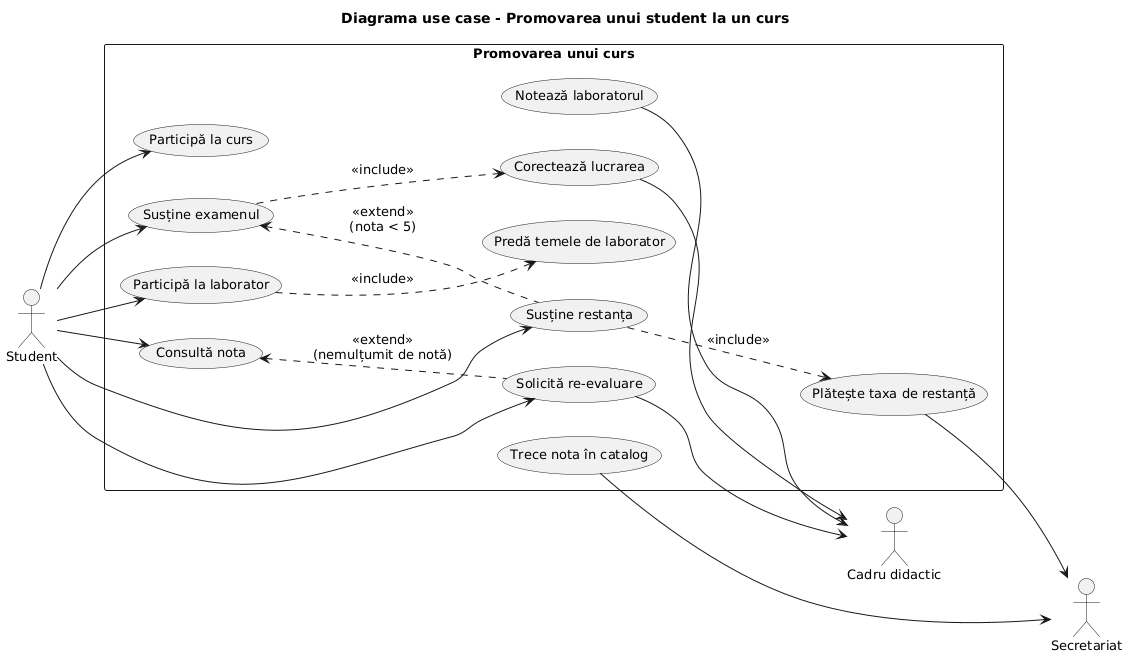

The diagram above was rendered by PlantUML. Its source (embedded in the PNG):
@startuml
skinparam defaultFontName Arial
skinparam defaultFontSize 13
left to right direction
title Diagrama use case - Promovarea unui student la un curs

actor Student
actor "Cadru didactic" as Prof
actor Secretariat

rectangle "Promovarea unui curs" {
  usecase "Participă la curs" as UC1
  usecase "Participă la laborator" as UC2
  usecase "Susține examenul" as UC4
  usecase "Susține restanța" as UC7
  usecase "Consultă nota" as UC5
  usecase "Solicită re-evaluare" as UC6

  usecase "Notează laboratorul" as UC9
  usecase "Predă temele de laborator" as UC3
  usecase "Corectează lucrarea" as UC10
  usecase "Plătește taxa de restanță" as UC8
  usecase "Trece nota în catalog" as UC11
}

Student --> UC1
Student --> UC2
Student --> UC4
Student --> UC7
Student --> UC5
Student --> UC6

UC2 ..> UC3 : <<include>>
UC4 ..> UC10 : <<include>>
UC7 ..> UC8 : <<include>>
UC7 .up.> UC4 : <<extend>>\n(nota < 5)
UC6 .up.> UC5 : <<extend>>\n(nemulțumit de notă)
UC1 -[hidden]-> UC9
UC5 -[hidden]-> UC11

UC9 --> Prof
UC10 --> Prof
UC6 --> Prof
UC8 --> Secretariat
UC11 --> Secretariat
@enduml